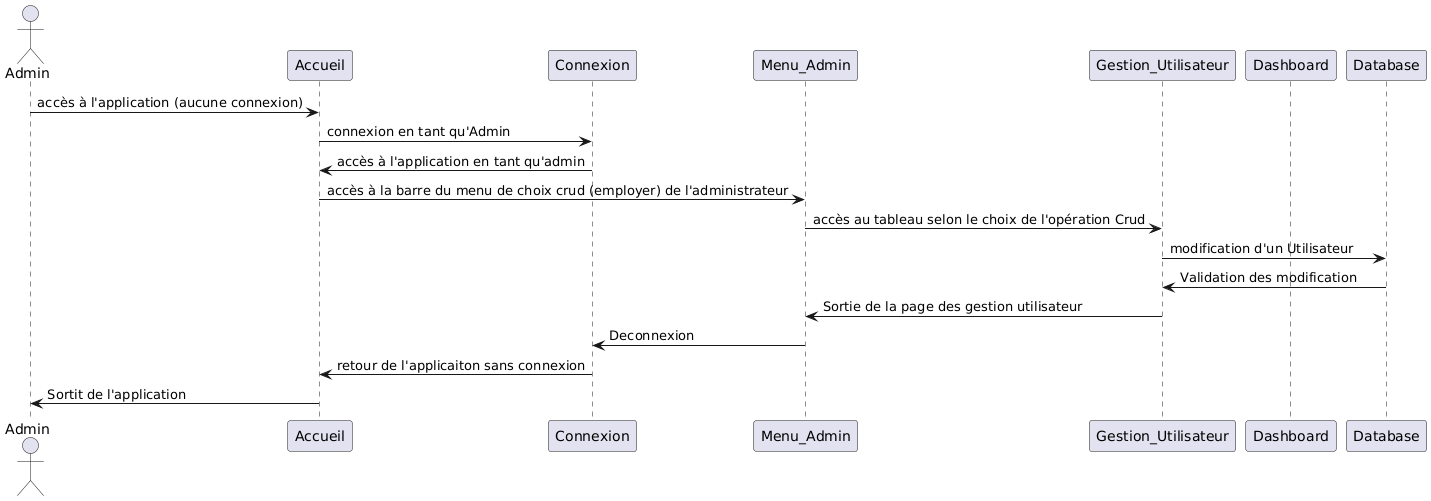

The diagram above was rendered by PlantUML. Its source (embedded in the PNG):
@startuml
actor Admin
participant Accueil
participant Connexion
Participant Menu_Admin
Participant Gestion_Utilisateur
Participant Dashboard
Participant Database


Admin -> Accueil : accès à l'application (aucune connexion)
Accueil -> Connexion : connexion en tant qu'Admin
Connexion -> Accueil : accès à l'application en tant qu'admin
Accueil-> Menu_Admin : accès à la barre du menu de choix crud (employer) de l'administrateur
Menu_Admin -> Gestion_Utilisateur : accès au tableau selon le choix de l'opération Crud
Gestion_Utilisateur -> Database : modification d'un Utilisateur
Database -> Gestion_Utilisateur : Validation des modification
Gestion_Utilisateur  -> Menu_Admin : Sortie de la page des gestion utilisateur
Menu_Admin -> Connexion : Deconnexion 
Connexion -> Accueil : retour de l'applicaiton sans connexion 
Accueil -> Admin : Sortit de l'application
@enduml